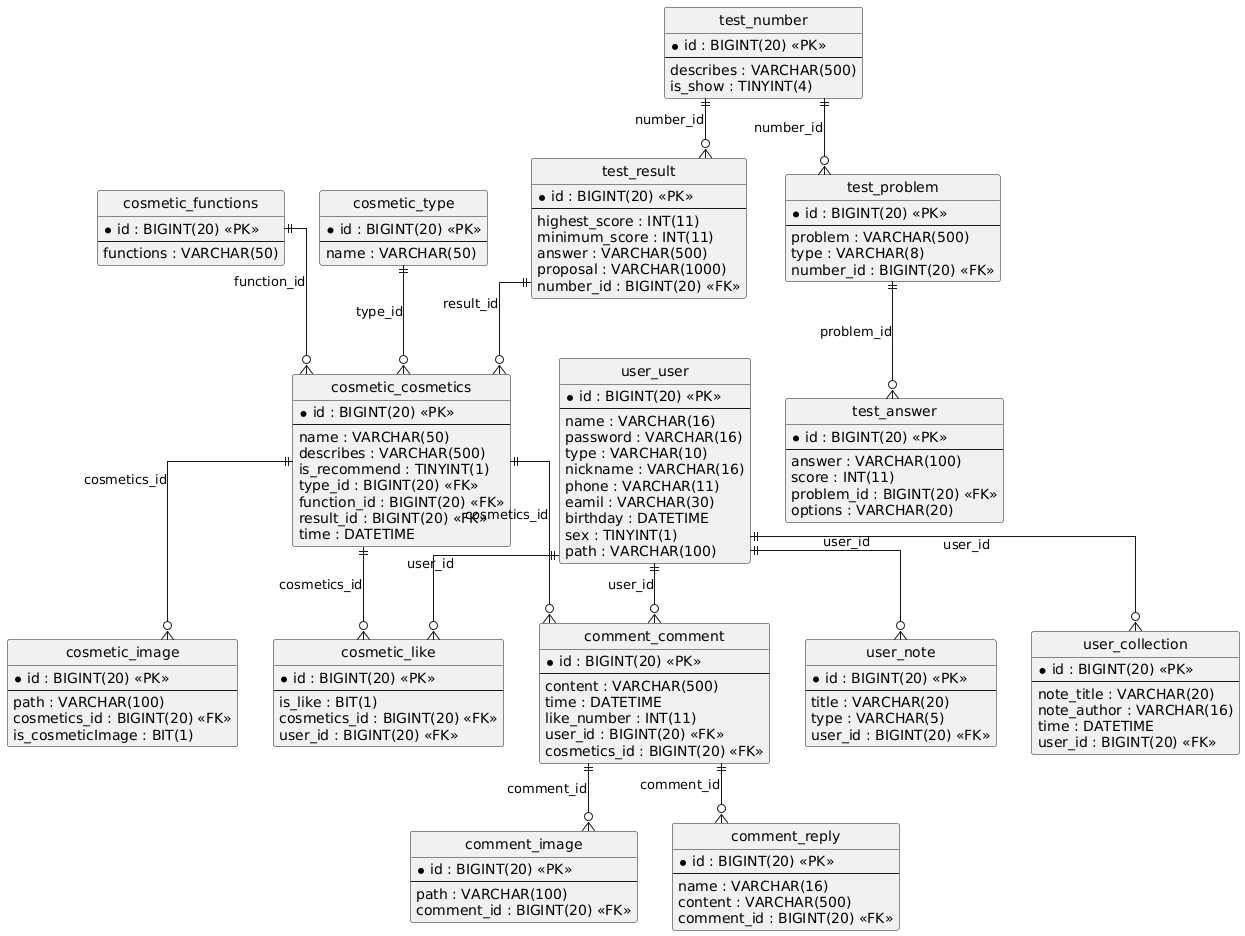

The diagram above was rendered by PlantUML. Its source (embedded in the PNG):
@startuml
hide circle
skinparam linetype ortho

entity "comment_comment" as comment_comment {
  * id : BIGINT(20) <<PK>>
  --
  content : VARCHAR(500)
  time : DATETIME
  like_number : INT(11)
  user_id : BIGINT(20) <<FK>>
  cosmetics_id : BIGINT(20) <<FK>>
}

entity "comment_image" as comment_image {
  * id : BIGINT(20) <<PK>>
  --
  path : VARCHAR(100)
  comment_id : BIGINT(20) <<FK>>
}

entity "comment_reply" as comment_reply {
  * id : BIGINT(20) <<PK>>
  --
  name : VARCHAR(16)
  content : VARCHAR(500)
  comment_id : BIGINT(20) <<FK>>
}

entity "cosmetic_cosmetics" as cosmetic_cosmetics {
  * id : BIGINT(20) <<PK>>
  --
  name : VARCHAR(50)
  describes : VARCHAR(500)
  is_recommend : TINYINT(1)
  type_id : BIGINT(20) <<FK>>
  function_id : BIGINT(20) <<FK>>
  result_id : BIGINT(20) <<FK>>
  time : DATETIME
}

entity "cosmetic_functions" as cosmetic_functions {
  * id : BIGINT(20) <<PK>>
  --
  functions : VARCHAR(50)
}

entity "cosmetic_image" as cosmetic_image {
  * id : BIGINT(20) <<PK>>
  --
  path : VARCHAR(100)
  cosmetics_id : BIGINT(20) <<FK>>
  is_cosmeticImage : BIT(1)
}

entity "cosmetic_like" as cosmetic_like {
  * id : BIGINT(20) <<PK>>
  --
  is_like : BIT(1)
  cosmetics_id : BIGINT(20) <<FK>>
  user_id : BIGINT(20) <<FK>>
}

entity "cosmetic_type" as cosmetic_type {
  * id : BIGINT(20) <<PK>>
  --
  name : VARCHAR(50)
}

entity "test_answer" as test_answer {
  * id : BIGINT(20) <<PK>>
  --
  answer : VARCHAR(100)
  score : INT(11)
  problem_id : BIGINT(20) <<FK>>
  options : VARCHAR(20)
}

entity "test_number" as test_number {
  * id : BIGINT(20) <<PK>>
  --
  describes : VARCHAR(500)
  is_show : TINYINT(4)
}

entity "test_problem" as test_problem {
  * id : BIGINT(20) <<PK>>
  --
  problem : VARCHAR(500)
  type : VARCHAR(8)
  number_id : BIGINT(20) <<FK>>
}

entity "test_result" as test_result {
  * id : BIGINT(20) <<PK>>
  --
  highest_score : INT(11)
  minimum_score : INT(11)
  answer : VARCHAR(500)
  proposal : VARCHAR(1000)
  number_id : BIGINT(20) <<FK>>
}

entity "user_collection" as user_collection {
  * id : BIGINT(20) <<PK>>
  --
  note_title : VARCHAR(20)
  note_author : VARCHAR(16)
  time : DATETIME
  user_id : BIGINT(20) <<FK>>
}

entity "user_note" as user_note {
  * id : BIGINT(20) <<PK>>
  --
  title : VARCHAR(20)
  type : VARCHAR(5)
  user_id : BIGINT(20) <<FK>>
}

entity "user_user" as user_user {
  * id : BIGINT(20) <<PK>>
  --
  name : VARCHAR(16)
  password : VARCHAR(16)
  type : VARCHAR(10)
  nickname : VARCHAR(16)
  phone : VARCHAR(11)
  eamil : VARCHAR(30)
  birthday : DATETIME
  sex : TINYINT(1)
  path : VARCHAR(100)
}

cosmetic_cosmetics ||--o{ comment_comment : "cosmetics_id"
user_user ||--o{ comment_comment : "user_id"
comment_comment ||--o{ comment_image : "comment_id"
comment_comment ||--o{ comment_reply : "comment_id"
cosmetic_type ||--o{ cosmetic_cosmetics : "type_id"
cosmetic_functions ||--o{ cosmetic_cosmetics : "function_id"
test_result ||--o{ cosmetic_cosmetics : "result_id"
cosmetic_cosmetics ||--o{ cosmetic_image : "cosmetics_id"
cosmetic_cosmetics ||--o{ cosmetic_like : "cosmetics_id"
user_user ||--o{ cosmetic_like : "user_id"
test_problem ||--o{ test_answer : "problem_id"
test_number ||--o{ test_problem : "number_id"
test_number ||--o{ test_result : "number_id"
user_user ||--o{ user_collection : "user_id"
user_user ||--o{ user_note : "user_id"
@enduml